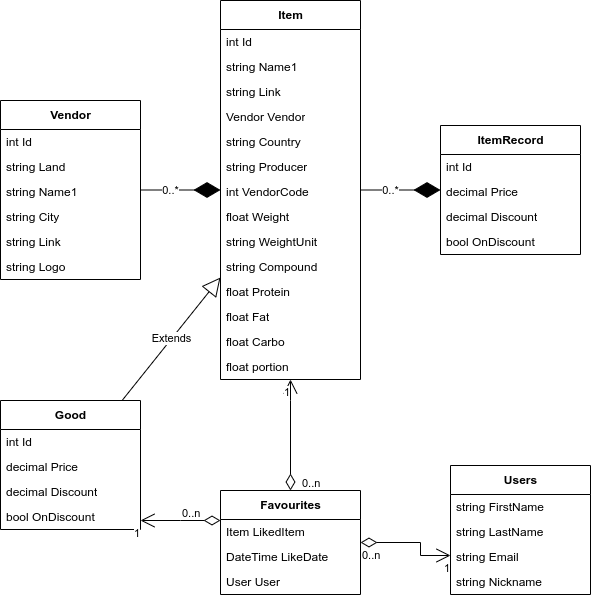

The diagram above was exported from draw.io. Its source (the exported page's mxGraphModel, read from the mxfile embedded in the PNG):
<mxGraphModel dx="1422" dy="865" grid="1" gridSize="10" guides="1" tooltips="1" connect="1" arrows="1" fold="1" page="1" pageScale="1" pageWidth="850" pageHeight="1100" math="0" shadow="0">
  <root>
    <mxCell id="0" />
    <mxCell id="1" parent="0" />
    <mxCell id="mlrbOmkA0om4CyTunKLV-1" value="Item" style="swimlane;fontStyle=1;align=center;verticalAlign=middle;childLayout=stackLayout;horizontal=1;startSize=29;horizontalStack=0;resizeParent=1;resizeParentMax=0;resizeLast=0;collapsible=0;marginBottom=0;html=1;" vertex="1" parent="1">
      <mxGeometry x="250" y="250" width="140" height="379" as="geometry" />
    </mxCell>
    <mxCell id="mlrbOmkA0om4CyTunKLV-2" value="int Id" style="text;html=1;strokeColor=none;fillColor=none;align=left;verticalAlign=middle;spacingLeft=4;spacingRight=4;overflow=hidden;rotatable=0;points=[[0,0.5],[1,0.5]];portConstraint=eastwest;" vertex="1" parent="mlrbOmkA0om4CyTunKLV-1">
      <mxGeometry y="29" width="140" height="25" as="geometry" />
    </mxCell>
    <mxCell id="mlrbOmkA0om4CyTunKLV-4" value="string Name1" style="text;html=1;strokeColor=none;fillColor=none;align=left;verticalAlign=middle;spacingLeft=4;spacingRight=4;overflow=hidden;rotatable=0;points=[[0,0.5],[1,0.5]];portConstraint=eastwest;" vertex="1" parent="mlrbOmkA0om4CyTunKLV-1">
      <mxGeometry y="54" width="140" height="25" as="geometry" />
    </mxCell>
    <mxCell id="mlrbOmkA0om4CyTunKLV-5" value="string Link" style="text;html=1;strokeColor=none;fillColor=none;align=left;verticalAlign=middle;spacingLeft=4;spacingRight=4;overflow=hidden;rotatable=0;points=[[0,0.5],[1,0.5]];portConstraint=eastwest;" vertex="1" parent="mlrbOmkA0om4CyTunKLV-1">
      <mxGeometry y="79" width="140" height="25" as="geometry" />
    </mxCell>
    <mxCell id="mlrbOmkA0om4CyTunKLV-6" value="Vendor Vendor" style="text;html=1;strokeColor=none;fillColor=none;align=left;verticalAlign=middle;spacingLeft=4;spacingRight=4;overflow=hidden;rotatable=0;points=[[0,0.5],[1,0.5]];portConstraint=eastwest;" vertex="1" parent="mlrbOmkA0om4CyTunKLV-1">
      <mxGeometry y="104" width="140" height="25" as="geometry" />
    </mxCell>
    <mxCell id="mlrbOmkA0om4CyTunKLV-7" value="string Country" style="text;html=1;strokeColor=none;fillColor=none;align=left;verticalAlign=middle;spacingLeft=4;spacingRight=4;overflow=hidden;rotatable=0;points=[[0,0.5],[1,0.5]];portConstraint=eastwest;" vertex="1" parent="mlrbOmkA0om4CyTunKLV-1">
      <mxGeometry y="129" width="140" height="25" as="geometry" />
    </mxCell>
    <mxCell id="mlrbOmkA0om4CyTunKLV-8" value="string Producer" style="text;html=1;strokeColor=none;fillColor=none;align=left;verticalAlign=middle;spacingLeft=4;spacingRight=4;overflow=hidden;rotatable=0;points=[[0,0.5],[1,0.5]];portConstraint=eastwest;" vertex="1" parent="mlrbOmkA0om4CyTunKLV-1">
      <mxGeometry y="154" width="140" height="25" as="geometry" />
    </mxCell>
    <mxCell id="mlrbOmkA0om4CyTunKLV-9" value="int VendorCode" style="text;html=1;strokeColor=none;fillColor=none;align=left;verticalAlign=middle;spacingLeft=4;spacingRight=4;overflow=hidden;rotatable=0;points=[[0,0.5],[1,0.5]];portConstraint=eastwest;" vertex="1" parent="mlrbOmkA0om4CyTunKLV-1">
      <mxGeometry y="179" width="140" height="25" as="geometry" />
    </mxCell>
    <mxCell id="mlrbOmkA0om4CyTunKLV-10" value="float Weight" style="text;html=1;strokeColor=none;fillColor=none;align=left;verticalAlign=middle;spacingLeft=4;spacingRight=4;overflow=hidden;rotatable=0;points=[[0,0.5],[1,0.5]];portConstraint=eastwest;" vertex="1" parent="mlrbOmkA0om4CyTunKLV-1">
      <mxGeometry y="204" width="140" height="25" as="geometry" />
    </mxCell>
    <mxCell id="mlrbOmkA0om4CyTunKLV-11" value="string WeightUnit" style="text;html=1;strokeColor=none;fillColor=none;align=left;verticalAlign=middle;spacingLeft=4;spacingRight=4;overflow=hidden;rotatable=0;points=[[0,0.5],[1,0.5]];portConstraint=eastwest;" vertex="1" parent="mlrbOmkA0om4CyTunKLV-1">
      <mxGeometry y="229" width="140" height="25" as="geometry" />
    </mxCell>
    <mxCell id="mlrbOmkA0om4CyTunKLV-12" value="string Compound" style="text;html=1;strokeColor=none;fillColor=none;align=left;verticalAlign=middle;spacingLeft=4;spacingRight=4;overflow=hidden;rotatable=0;points=[[0,0.5],[1,0.5]];portConstraint=eastwest;" vertex="1" parent="mlrbOmkA0om4CyTunKLV-1">
      <mxGeometry y="254" width="140" height="25" as="geometry" />
    </mxCell>
    <mxCell id="mlrbOmkA0om4CyTunKLV-13" value="float Protein" style="text;html=1;strokeColor=none;fillColor=none;align=left;verticalAlign=middle;spacingLeft=4;spacingRight=4;overflow=hidden;rotatable=0;points=[[0,0.5],[1,0.5]];portConstraint=eastwest;" vertex="1" parent="mlrbOmkA0om4CyTunKLV-1">
      <mxGeometry y="279" width="140" height="25" as="geometry" />
    </mxCell>
    <mxCell id="mlrbOmkA0om4CyTunKLV-14" value="float Fat" style="text;html=1;strokeColor=none;fillColor=none;align=left;verticalAlign=middle;spacingLeft=4;spacingRight=4;overflow=hidden;rotatable=0;points=[[0,0.5],[1,0.5]];portConstraint=eastwest;" vertex="1" parent="mlrbOmkA0om4CyTunKLV-1">
      <mxGeometry y="304" width="140" height="25" as="geometry" />
    </mxCell>
    <mxCell id="mlrbOmkA0om4CyTunKLV-15" value="float Carbo" style="text;html=1;strokeColor=none;fillColor=none;align=left;verticalAlign=middle;spacingLeft=4;spacingRight=4;overflow=hidden;rotatable=0;points=[[0,0.5],[1,0.5]];portConstraint=eastwest;" vertex="1" parent="mlrbOmkA0om4CyTunKLV-1">
      <mxGeometry y="329" width="140" height="25" as="geometry" />
    </mxCell>
    <mxCell id="mlrbOmkA0om4CyTunKLV-16" value="float portion" style="text;html=1;strokeColor=none;fillColor=none;align=left;verticalAlign=middle;spacingLeft=4;spacingRight=4;overflow=hidden;rotatable=0;points=[[0,0.5],[1,0.5]];portConstraint=eastwest;" vertex="1" parent="mlrbOmkA0om4CyTunKLV-1">
      <mxGeometry y="354" width="140" height="25" as="geometry" />
    </mxCell>
    <mxCell id="mlrbOmkA0om4CyTunKLV-17" value="Vendor" style="swimlane;fontStyle=1;align=center;verticalAlign=middle;childLayout=stackLayout;horizontal=1;startSize=29;horizontalStack=0;resizeParent=1;resizeParentMax=0;resizeLast=0;collapsible=0;marginBottom=0;html=1;" vertex="1" parent="1">
      <mxGeometry x="30" y="350" width="140" height="179" as="geometry" />
    </mxCell>
    <mxCell id="mlrbOmkA0om4CyTunKLV-18" value="int Id" style="text;html=1;strokeColor=none;fillColor=none;align=left;verticalAlign=middle;spacingLeft=4;spacingRight=4;overflow=hidden;rotatable=0;points=[[0,0.5],[1,0.5]];portConstraint=eastwest;" vertex="1" parent="mlrbOmkA0om4CyTunKLV-17">
      <mxGeometry y="29" width="140" height="25" as="geometry" />
    </mxCell>
    <mxCell id="mlrbOmkA0om4CyTunKLV-24" value="string Land" style="text;html=1;strokeColor=none;fillColor=none;align=left;verticalAlign=middle;spacingLeft=4;spacingRight=4;overflow=hidden;rotatable=0;points=[[0,0.5],[1,0.5]];portConstraint=eastwest;" vertex="1" parent="mlrbOmkA0om4CyTunKLV-17">
      <mxGeometry y="54" width="140" height="25" as="geometry" />
    </mxCell>
    <mxCell id="mlrbOmkA0om4CyTunKLV-23" value="string Name1" style="text;html=1;strokeColor=none;fillColor=none;align=left;verticalAlign=middle;spacingLeft=4;spacingRight=4;overflow=hidden;rotatable=0;points=[[0,0.5],[1,0.5]];portConstraint=eastwest;" vertex="1" parent="mlrbOmkA0om4CyTunKLV-17">
      <mxGeometry y="79" width="140" height="25" as="geometry" />
    </mxCell>
    <mxCell id="mlrbOmkA0om4CyTunKLV-22" value="string City" style="text;html=1;strokeColor=none;fillColor=none;align=left;verticalAlign=middle;spacingLeft=4;spacingRight=4;overflow=hidden;rotatable=0;points=[[0,0.5],[1,0.5]];portConstraint=eastwest;" vertex="1" parent="mlrbOmkA0om4CyTunKLV-17">
      <mxGeometry y="104" width="140" height="25" as="geometry" />
    </mxCell>
    <mxCell id="mlrbOmkA0om4CyTunKLV-21" value="string Link" style="text;html=1;strokeColor=none;fillColor=none;align=left;verticalAlign=middle;spacingLeft=4;spacingRight=4;overflow=hidden;rotatable=0;points=[[0,0.5],[1,0.5]];portConstraint=eastwest;" vertex="1" parent="mlrbOmkA0om4CyTunKLV-17">
      <mxGeometry y="129" width="140" height="25" as="geometry" />
    </mxCell>
    <mxCell id="mlrbOmkA0om4CyTunKLV-20" value="string Logo" style="text;html=1;strokeColor=none;fillColor=none;align=left;verticalAlign=middle;spacingLeft=4;spacingRight=4;overflow=hidden;rotatable=0;points=[[0,0.5],[1,0.5]];portConstraint=eastwest;" vertex="1" parent="mlrbOmkA0om4CyTunKLV-17">
      <mxGeometry y="154" width="140" height="25" as="geometry" />
    </mxCell>
    <mxCell id="mlrbOmkA0om4CyTunKLV-26" value="" style="endArrow=diamondThin;endFill=1;endSize=24;html=1;rounded=0;" edge="1" parent="1" source="mlrbOmkA0om4CyTunKLV-17" target="mlrbOmkA0om4CyTunKLV-1">
      <mxGeometry width="160" relative="1" as="geometry">
        <mxPoint x="380" y="450" as="sourcePoint" />
        <mxPoint x="540" y="450" as="targetPoint" />
      </mxGeometry>
    </mxCell>
    <mxCell id="mlrbOmkA0om4CyTunKLV-27" value="0..*" style="edgeLabel;html=1;align=center;verticalAlign=middle;resizable=0;points=[];" vertex="1" connectable="0" parent="mlrbOmkA0om4CyTunKLV-26">
      <mxGeometry x="-0.287" y="-1" relative="1" as="geometry">
        <mxPoint y="-1" as="offset" />
      </mxGeometry>
    </mxCell>
    <mxCell id="mlrbOmkA0om4CyTunKLV-29" value="ItemRecord" style="swimlane;fontStyle=1;align=center;verticalAlign=middle;childLayout=stackLayout;horizontal=1;startSize=29;horizontalStack=0;resizeParent=1;resizeParentMax=0;resizeLast=0;collapsible=0;marginBottom=0;html=1;" vertex="1" parent="1">
      <mxGeometry x="470" y="375" width="140" height="129" as="geometry" />
    </mxCell>
    <mxCell id="mlrbOmkA0om4CyTunKLV-30" value="int Id" style="text;html=1;strokeColor=none;fillColor=none;align=left;verticalAlign=middle;spacingLeft=4;spacingRight=4;overflow=hidden;rotatable=0;points=[[0,0.5],[1,0.5]];portConstraint=eastwest;" vertex="1" parent="mlrbOmkA0om4CyTunKLV-29">
      <mxGeometry y="29" width="140" height="25" as="geometry" />
    </mxCell>
    <mxCell id="mlrbOmkA0om4CyTunKLV-31" value="decimal Price" style="text;html=1;strokeColor=none;fillColor=none;align=left;verticalAlign=middle;spacingLeft=4;spacingRight=4;overflow=hidden;rotatable=0;points=[[0,0.5],[1,0.5]];portConstraint=eastwest;" vertex="1" parent="mlrbOmkA0om4CyTunKLV-29">
      <mxGeometry y="54" width="140" height="25" as="geometry" />
    </mxCell>
    <mxCell id="mlrbOmkA0om4CyTunKLV-32" value="decimal Discount" style="text;html=1;strokeColor=none;fillColor=none;align=left;verticalAlign=middle;spacingLeft=4;spacingRight=4;overflow=hidden;rotatable=0;points=[[0,0.5],[1,0.5]];portConstraint=eastwest;" vertex="1" parent="mlrbOmkA0om4CyTunKLV-29">
      <mxGeometry y="79" width="140" height="25" as="geometry" />
    </mxCell>
    <mxCell id="mlrbOmkA0om4CyTunKLV-33" value="bool OnDiscount" style="text;html=1;strokeColor=none;fillColor=none;align=left;verticalAlign=middle;spacingLeft=4;spacingRight=4;overflow=hidden;rotatable=0;points=[[0,0.5],[1,0.5]];portConstraint=eastwest;" vertex="1" parent="mlrbOmkA0om4CyTunKLV-29">
      <mxGeometry y="104" width="140" height="25" as="geometry" />
    </mxCell>
    <mxCell id="mlrbOmkA0om4CyTunKLV-44" value="" style="endArrow=diamondThin;endFill=1;endSize=24;html=1;rounded=0;" edge="1" parent="1" source="mlrbOmkA0om4CyTunKLV-1" target="mlrbOmkA0om4CyTunKLV-29">
      <mxGeometry width="160" relative="1" as="geometry">
        <mxPoint x="190" y="304.6851851851852" as="sourcePoint" />
        <mxPoint x="320" y="405.3148148148148" as="targetPoint" />
      </mxGeometry>
    </mxCell>
    <mxCell id="mlrbOmkA0om4CyTunKLV-45" value="0..*" style="edgeLabel;html=1;align=center;verticalAlign=middle;resizable=0;points=[];" vertex="1" connectable="0" parent="mlrbOmkA0om4CyTunKLV-44">
      <mxGeometry x="-0.287" y="-1" relative="1" as="geometry">
        <mxPoint y="-1" as="offset" />
      </mxGeometry>
    </mxCell>
    <mxCell id="mlrbOmkA0om4CyTunKLV-46" value="Favourites" style="swimlane;fontStyle=1;align=center;verticalAlign=middle;childLayout=stackLayout;horizontal=1;startSize=29;horizontalStack=0;resizeParent=1;resizeParentMax=0;resizeLast=0;collapsible=0;marginBottom=0;html=1;" vertex="1" parent="1">
      <mxGeometry x="250" y="740" width="140" height="104" as="geometry" />
    </mxCell>
    <mxCell id="mlrbOmkA0om4CyTunKLV-47" value="Item LikedItem" style="text;html=1;strokeColor=none;fillColor=none;align=left;verticalAlign=middle;spacingLeft=4;spacingRight=4;overflow=hidden;rotatable=0;points=[[0,0.5],[1,0.5]];portConstraint=eastwest;" vertex="1" parent="mlrbOmkA0om4CyTunKLV-46">
      <mxGeometry y="29" width="140" height="25" as="geometry" />
    </mxCell>
    <mxCell id="mlrbOmkA0om4CyTunKLV-48" value="DateTime LikeDate" style="text;html=1;strokeColor=none;fillColor=none;align=left;verticalAlign=middle;spacingLeft=4;spacingRight=4;overflow=hidden;rotatable=0;points=[[0,0.5],[1,0.5]];portConstraint=eastwest;" vertex="1" parent="mlrbOmkA0om4CyTunKLV-46">
      <mxGeometry y="54" width="140" height="25" as="geometry" />
    </mxCell>
    <mxCell id="mlrbOmkA0om4CyTunKLV-49" value="User User" style="text;html=1;strokeColor=none;fillColor=none;align=left;verticalAlign=middle;spacingLeft=4;spacingRight=4;overflow=hidden;rotatable=0;points=[[0,0.5],[1,0.5]];portConstraint=eastwest;" vertex="1" parent="mlrbOmkA0om4CyTunKLV-46">
      <mxGeometry y="79" width="140" height="25" as="geometry" />
    </mxCell>
    <mxCell id="mlrbOmkA0om4CyTunKLV-51" value="Users" style="swimlane;fontStyle=1;align=center;verticalAlign=middle;childLayout=stackLayout;horizontal=1;startSize=29;horizontalStack=0;resizeParent=1;resizeParentMax=0;resizeLast=0;collapsible=0;marginBottom=0;html=1;" vertex="1" parent="1">
      <mxGeometry x="480" y="715" width="140" height="129" as="geometry" />
    </mxCell>
    <mxCell id="mlrbOmkA0om4CyTunKLV-52" value="string FirstName" style="text;html=1;strokeColor=none;fillColor=none;align=left;verticalAlign=middle;spacingLeft=4;spacingRight=4;overflow=hidden;rotatable=0;points=[[0,0.5],[1,0.5]];portConstraint=eastwest;" vertex="1" parent="mlrbOmkA0om4CyTunKLV-51">
      <mxGeometry y="29" width="140" height="25" as="geometry" />
    </mxCell>
    <mxCell id="mlrbOmkA0om4CyTunKLV-53" value="string LastName" style="text;html=1;strokeColor=none;fillColor=none;align=left;verticalAlign=middle;spacingLeft=4;spacingRight=4;overflow=hidden;rotatable=0;points=[[0,0.5],[1,0.5]];portConstraint=eastwest;" vertex="1" parent="mlrbOmkA0om4CyTunKLV-51">
      <mxGeometry y="54" width="140" height="25" as="geometry" />
    </mxCell>
    <mxCell id="mlrbOmkA0om4CyTunKLV-54" value="string Email" style="text;html=1;strokeColor=none;fillColor=none;align=left;verticalAlign=middle;spacingLeft=4;spacingRight=4;overflow=hidden;rotatable=0;points=[[0,0.5],[1,0.5]];portConstraint=eastwest;" vertex="1" parent="mlrbOmkA0om4CyTunKLV-51">
      <mxGeometry y="79" width="140" height="25" as="geometry" />
    </mxCell>
    <mxCell id="mlrbOmkA0om4CyTunKLV-55" value="string Nickname" style="text;html=1;strokeColor=none;fillColor=none;align=left;verticalAlign=middle;spacingLeft=4;spacingRight=4;overflow=hidden;rotatable=0;points=[[0,0.5],[1,0.5]];portConstraint=eastwest;" vertex="1" parent="mlrbOmkA0om4CyTunKLV-51">
      <mxGeometry y="104" width="140" height="25" as="geometry" />
    </mxCell>
    <mxCell id="mlrbOmkA0om4CyTunKLV-62" value="" style="endArrow=open;html=1;endSize=12;startArrow=diamondThin;startSize=14;startFill=0;edgeStyle=orthogonalEdgeStyle;rounded=0;" edge="1" parent="1" source="mlrbOmkA0om4CyTunKLV-46" target="mlrbOmkA0om4CyTunKLV-51">
      <mxGeometry relative="1" as="geometry">
        <mxPoint x="720" y="480" as="sourcePoint" />
        <mxPoint x="880" y="480" as="targetPoint" />
        <Array as="points">
          <mxPoint x="450" y="792" />
          <mxPoint x="450" y="805" />
        </Array>
      </mxGeometry>
    </mxCell>
    <mxCell id="mlrbOmkA0om4CyTunKLV-63" value="0..n" style="edgeLabel;resizable=0;html=1;align=left;verticalAlign=top;" connectable="0" vertex="1" parent="mlrbOmkA0om4CyTunKLV-62">
      <mxGeometry x="-1" relative="1" as="geometry" />
    </mxCell>
    <mxCell id="mlrbOmkA0om4CyTunKLV-64" value="1" style="edgeLabel;resizable=0;html=1;align=right;verticalAlign=top;" connectable="0" vertex="1" parent="mlrbOmkA0om4CyTunKLV-62">
      <mxGeometry x="1" relative="1" as="geometry" />
    </mxCell>
    <mxCell id="mlrbOmkA0om4CyTunKLV-65" value="" style="endArrow=open;html=1;endSize=12;startArrow=diamondThin;startSize=14;startFill=0;edgeStyle=orthogonalEdgeStyle;rounded=0;" edge="1" parent="1" source="mlrbOmkA0om4CyTunKLV-46" target="mlrbOmkA0om4CyTunKLV-1">
      <mxGeometry relative="1" as="geometry">
        <mxPoint x="700" y="172" as="sourcePoint" />
        <mxPoint x="890" y="290" as="targetPoint" />
        <Array as="points">
          <mxPoint x="320" y="650" />
          <mxPoint x="320" y="650" />
        </Array>
      </mxGeometry>
    </mxCell>
    <mxCell id="mlrbOmkA0om4CyTunKLV-66" value="0..n" style="edgeLabel;resizable=0;html=1;align=left;verticalAlign=top;" connectable="0" vertex="1" parent="mlrbOmkA0om4CyTunKLV-65">
      <mxGeometry x="-1" relative="1" as="geometry">
        <mxPoint x="10" y="-20" as="offset" />
      </mxGeometry>
    </mxCell>
    <mxCell id="mlrbOmkA0om4CyTunKLV-67" value="1" style="edgeLabel;resizable=0;html=1;align=right;verticalAlign=top;" connectable="0" vertex="1" parent="mlrbOmkA0om4CyTunKLV-65">
      <mxGeometry x="1" relative="1" as="geometry" />
    </mxCell>
    <mxCell id="mlrbOmkA0om4CyTunKLV-68" value="Good" style="swimlane;fontStyle=1;align=center;verticalAlign=middle;childLayout=stackLayout;horizontal=1;startSize=29;horizontalStack=0;resizeParent=1;resizeParentMax=0;resizeLast=0;collapsible=0;marginBottom=0;html=1;" vertex="1" parent="1">
      <mxGeometry x="30" y="650" width="140" height="129" as="geometry" />
    </mxCell>
    <mxCell id="mlrbOmkA0om4CyTunKLV-69" value="int Id" style="text;html=1;strokeColor=none;fillColor=none;align=left;verticalAlign=middle;spacingLeft=4;spacingRight=4;overflow=hidden;rotatable=0;points=[[0,0.5],[1,0.5]];portConstraint=eastwest;" vertex="1" parent="mlrbOmkA0om4CyTunKLV-68">
      <mxGeometry y="29" width="140" height="25" as="geometry" />
    </mxCell>
    <mxCell id="mlrbOmkA0om4CyTunKLV-70" value="decimal Price" style="text;html=1;strokeColor=none;fillColor=none;align=left;verticalAlign=middle;spacingLeft=4;spacingRight=4;overflow=hidden;rotatable=0;points=[[0,0.5],[1,0.5]];portConstraint=eastwest;" vertex="1" parent="mlrbOmkA0om4CyTunKLV-68">
      <mxGeometry y="54" width="140" height="25" as="geometry" />
    </mxCell>
    <mxCell id="mlrbOmkA0om4CyTunKLV-71" value="decimal Discount" style="text;html=1;strokeColor=none;fillColor=none;align=left;verticalAlign=middle;spacingLeft=4;spacingRight=4;overflow=hidden;rotatable=0;points=[[0,0.5],[1,0.5]];portConstraint=eastwest;" vertex="1" parent="mlrbOmkA0om4CyTunKLV-68">
      <mxGeometry y="79" width="140" height="25" as="geometry" />
    </mxCell>
    <mxCell id="mlrbOmkA0om4CyTunKLV-72" value="bool OnDiscount" style="text;html=1;strokeColor=none;fillColor=none;align=left;verticalAlign=middle;spacingLeft=4;spacingRight=4;overflow=hidden;rotatable=0;points=[[0,0.5],[1,0.5]];portConstraint=eastwest;" vertex="1" parent="mlrbOmkA0om4CyTunKLV-68">
      <mxGeometry y="104" width="140" height="25" as="geometry" />
    </mxCell>
    <mxCell id="mlrbOmkA0om4CyTunKLV-73" value="Extends" style="endArrow=block;endSize=16;endFill=0;html=1;rounded=0;" edge="1" parent="1" source="mlrbOmkA0om4CyTunKLV-68" target="mlrbOmkA0om4CyTunKLV-1">
      <mxGeometry width="160" relative="1" as="geometry">
        <mxPoint x="40" y="690" as="sourcePoint" />
        <mxPoint x="200" y="690" as="targetPoint" />
      </mxGeometry>
    </mxCell>
    <mxCell id="mlrbOmkA0om4CyTunKLV-74" value="" style="endArrow=open;html=1;endSize=12;startArrow=diamondThin;startSize=14;startFill=0;edgeStyle=orthogonalEdgeStyle;rounded=0;" edge="1" parent="1" source="mlrbOmkA0om4CyTunKLV-46" target="mlrbOmkA0om4CyTunKLV-68">
      <mxGeometry relative="1" as="geometry">
        <mxPoint x="330" y="750" as="sourcePoint" />
        <mxPoint x="330" y="639" as="targetPoint" />
        <Array as="points">
          <mxPoint x="210" y="770" />
          <mxPoint x="210" y="770" />
        </Array>
      </mxGeometry>
    </mxCell>
    <mxCell id="mlrbOmkA0om4CyTunKLV-75" value="0..n" style="edgeLabel;resizable=0;html=1;align=left;verticalAlign=top;" connectable="0" vertex="1" parent="mlrbOmkA0om4CyTunKLV-74">
      <mxGeometry x="-1" relative="1" as="geometry">
        <mxPoint x="-40" y="-20" as="offset" />
      </mxGeometry>
    </mxCell>
    <mxCell id="mlrbOmkA0om4CyTunKLV-76" value="1" style="edgeLabel;resizable=0;html=1;align=right;verticalAlign=top;" connectable="0" vertex="1" parent="mlrbOmkA0om4CyTunKLV-74">
      <mxGeometry x="1" relative="1" as="geometry" />
    </mxCell>
  </root>
</mxGraphModel>